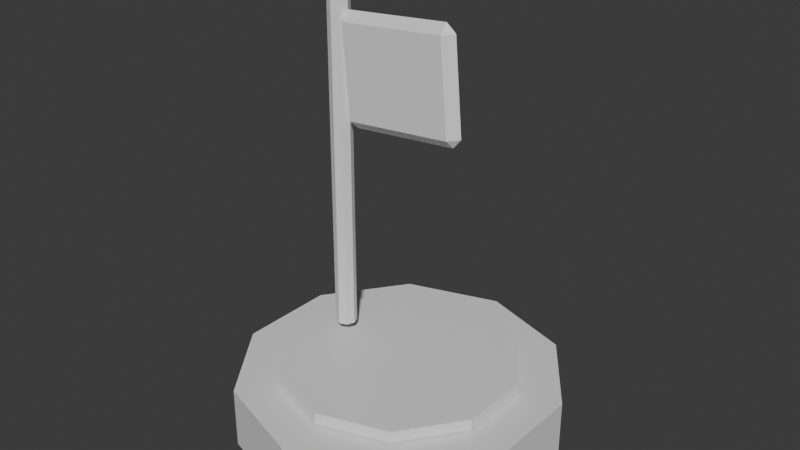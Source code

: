 # Source: CommandPoint.blend  (saved by Blender 5.1.30; exported with 4.5.12 LTS)
import bpy
from mathutils import Matrix  # noqa: F401  (used for matrix-valued properties, if any)

bpy.ops.wm.read_factory_settings(use_empty=True)
scene = bpy.context.scene
scene.name = 'Scene'

# ---- collections
col_collection = bpy.data.collections.new('Collection'); scene.collection.children.link(col_collection)

# ---- materials (node trees are filled in below, after node groups)
mat_dc_stone = bpy.data.materials.new('DC_Stone')
mat_dc_stone.diffuse_color = (0.541, 0.588, 0.639, 1.0)
mat_dc_stone.roughness = 0.82
mat_dc_magic = bpy.data.materials.new('DC_Magic')
mat_dc_magic.diffuse_color = (0.235, 0.749, 0.937, 1.0)
mat_dc_magic.roughness = 0.82
mat_dc_defender = bpy.data.materials.new('DC_Defender')
mat_dc_defender.diffuse_color = (0.114, 0.435, 0.82, 1.0)
mat_dc_defender.roughness = 0.82

# ---- material node trees
mat_dc_stone.use_nodes = True; mat_dc_stone.node_tree.nodes.clear()
_N = mat_dc_stone.node_tree.nodes; _L = mat_dc_stone.node_tree.links
n0 = _N.new('ShaderNodeBsdfPrincipled'); n0.name = 'Principled BSDF'; n0.location = (-200, 100)
n1 = _N.new('ShaderNodeOutputMaterial'); n1.name = 'Material Output'; n1.location = (200, 100)
_L.new(n0.outputs[0], n1.inputs[0])
n1.is_active_output = True
mat_dc_magic.use_nodes = True; mat_dc_magic.node_tree.nodes.clear()
_N = mat_dc_magic.node_tree.nodes; _L = mat_dc_magic.node_tree.links
n0 = _N.new('ShaderNodeBsdfPrincipled'); n0.name = 'Principled BSDF'; n0.location = (-200, 100)
n1 = _N.new('ShaderNodeOutputMaterial'); n1.name = 'Material Output'; n1.location = (200, 100)
_L.new(n0.outputs[0], n1.inputs[0])
n1.is_active_output = True
mat_dc_defender.use_nodes = True; mat_dc_defender.node_tree.nodes.clear()
_N = mat_dc_defender.node_tree.nodes; _L = mat_dc_defender.node_tree.links
n0 = _N.new('ShaderNodeBsdfPrincipled'); n0.name = 'Principled BSDF'; n0.location = (-200, 100)
n1 = _N.new('ShaderNodeOutputMaterial'); n1.name = 'Material Output'; n1.location = (200, 100)
_L.new(n0.outputs[0], n1.inputs[0])
n1.is_active_output = True

# ---- world
world_world = bpy.data.worlds.new('World'); scene.world = world_world
world_world.use_nodes = True; world_world.node_tree.nodes.clear()
_N = world_world.node_tree.nodes; _L = world_world.node_tree.links
n0 = _N.new('ShaderNodeOutputWorld'); n0.name = 'World Output'; n0.location = (200, 100)
n1 = _N.new('ShaderNodeBackground'); n1.name = 'Background'; n1.location = (-200, 100)
n1.inputs[0].default_value = (0.05088, 0.05088, 0.05088, 1.0)
_L.new(n1.outputs[0], n0.inputs[0])
n0.is_active_output = True
world_world.color = (0.05088, 0.05088, 0.05088)
world_world.sun_shadow_jitter_overblur = 0.0

# ---- meshes
me_commandstone_mesh = bpy.data.meshes.new('CommandStone_Mesh')
me_commandstone_mesh.from_pydata([(0.0, 0.42, -0.08), (0.0, 0.42, 0.08), (0.2469, 0.3398, -0.08), (0.2469, 0.3398, 0.08), (0.3994, 0.1298, -0.08), (0.3994, 0.1298, 0.08), (0.3994, -0.1298, -0.08), (0.3994, -0.1298, 0.08), (0.2469, -0.3398, -0.08), (0.2469, -0.3398, 0.08), (0.0, -0.42, -0.08), (0.0, -0.42, 0.08), (-0.2469, -0.3398, -0.08), (-0.2469, -0.3398, 0.08), (-0.3994, -0.1298, -0.08), (-0.3994, -0.1298, 0.08), (-0.3994, 0.1298, -0.08), (-0.3994, 0.1298, 0.08), (-0.2469, 0.3398, -0.08), (-0.2469, 0.3398, 0.08)], [], [(0, 1, 3, 2), (2, 3, 5, 4), (4, 5, 7, 6), (6, 7, 9, 8), (8, 9, 11, 10), (10, 11, 13, 12), (12, 13, 15, 14), (14, 15, 17, 16), (3, 1, 19, 17, 15, 13, 11, 9, 7, 5), (16, 17, 19, 18), (18, 19, 1, 0), (0, 2, 4, 6, 8, 10, 12, 14, 16, 18)])
_uv = me_commandstone_mesh.uv_layers.new(name='UVMap')
_uv.uv.foreach_set('vector', [1.0, 0.5, 1.0, 1.0, 0.9, 1.0, 0.9, 0.5, 0.9, 0.5, 0.9, 1.0, 0.8, 1.0, 0.8, 0.5, 0.8, 0.5, 0.8, 1.0, 0.7, 1.0, 0.7, 0.5, 0.7, 0.5, 0.7, 1.0, 0.6, 1.0, 0.6, 0.5, 0.6, 0.5, 0.6, 1.0, 0.5, 1.0, 0.5, 0.5, 0.5, 0.5, 0.5, 1.0, 0.4, 1.0, 0.4, 0.5, 0.4, 0.5, 0.4, 1.0, 0.3, 1.0, 0.3, 0.5, 0.3, 0.5, 0.3, 1.0, 0.2, 1.0, 0.2, 0.5, 0.3911, 0.4442, 0.25, 0.49, 0.1089, 0.4442, 0.02175, 0.3242, 0.02175, 0.1758, 0.1089, 0.05584, 0.25, 0.01, 0.3911, 0.05584, 0.4783, 0.1758, 0.4783, 0.3242, 0.2, 0.5, 0.2, 1.0, 0.1, 1.0, 0.1, 0.5, 0.1, 0.5, 0.1, 1.0, -7.451e-08, 1.0, -7.451e-08, 0.5, 0.75, 0.49, 0.8911, 0.4442, 0.9783, 0.3242, 0.9783, 0.1758, 0.8911, 0.05584, 0.75, 0.01, 0.6089, 0.05584, 0.5217, 0.1758, 0.5217, 0.3242, 0.6089, 0.4442])
me_commandstone_mesh.materials.append(mat_dc_stone)
me_commandstone_mesh.update()
me_commandglow_mesh = bpy.data.meshes.new('CommandGlow_Mesh')
me_commandglow_mesh.from_pydata([(0.0, 0.31, -0.015), (0.0, 0.31, 0.015), (0.1822, 0.2508, -0.015), (0.1822, 0.2508, 0.015), (0.2948, 0.0958, -0.015), (0.2948, 0.0958, 0.015), (0.2948, -0.0958, -0.015), (0.2948, -0.0958, 0.015), (0.1822, -0.2508, -0.015), (0.1822, -0.2508, 0.015), (0.0, -0.31, -0.015), (0.0, -0.31, 0.015), (-0.1822, -0.2508, -0.015), (-0.1822, -0.2508, 0.015), (-0.2948, -0.0958, -0.015), (-0.2948, -0.0958, 0.015), (-0.2948, 0.0958, -0.015), (-0.2948, 0.0958, 0.015), (-0.1822, 0.2508, -0.015), (-0.1822, 0.2508, 0.015)], [], [(0, 1, 3, 2), (2, 3, 5, 4), (4, 5, 7, 6), (6, 7, 9, 8), (8, 9, 11, 10), (10, 11, 13, 12), (12, 13, 15, 14), (14, 15, 17, 16), (3, 1, 19, 17, 15, 13, 11, 9, 7, 5), (16, 17, 19, 18), (18, 19, 1, 0), (0, 2, 4, 6, 8, 10, 12, 14, 16, 18)])
_uv = me_commandglow_mesh.uv_layers.new(name='UVMap')
_uv.uv.foreach_set('vector', [1.0, 0.5, 1.0, 1.0, 0.9, 1.0, 0.9, 0.5, 0.9, 0.5, 0.9, 1.0, 0.8, 1.0, 0.8, 0.5, 0.8, 0.5, 0.8, 1.0, 0.7, 1.0, 0.7, 0.5, 0.7, 0.5, 0.7, 1.0, 0.6, 1.0, 0.6, 0.5, 0.6, 0.5, 0.6, 1.0, 0.5, 1.0, 0.5, 0.5, 0.5, 0.5, 0.5, 1.0, 0.4, 1.0, 0.4, 0.5, 0.4, 0.5, 0.4, 1.0, 0.3, 1.0, 0.3, 0.5, 0.3, 0.5, 0.3, 1.0, 0.2, 1.0, 0.2, 0.5, 0.3911, 0.4442, 0.25, 0.49, 0.1089, 0.4442, 0.02175, 0.3242, 0.02175, 0.1758, 0.1089, 0.05584, 0.25, 0.01, 0.3911, 0.05584, 0.4783, 0.1758, 0.4783, 0.3242, 0.2, 0.5, 0.2, 1.0, 0.1, 1.0, 0.1, 0.5, 0.1, 0.5, 0.1, 1.0, -7.451e-08, 1.0, -7.451e-08, 0.5, 0.75, 0.49, 0.8911, 0.4442, 0.9783, 0.3242, 0.9783, 0.1758, 0.8911, 0.05584, 0.75, 0.01, 0.6089, 0.05584, 0.5217, 0.1758, 0.5217, 0.3242, 0.6089, 0.4442])
me_commandglow_mesh.materials.append(mat_dc_magic)
me_commandglow_mesh.update()
me_commandbanner_pole_mesh = bpy.data.meshes.new('CommandBanner_Pole_Mesh')
me_commandbanner_pole_mesh.from_pydata([(0.0, 0.0273, -0.4485), (0.0, 0.0273, 0.4485), (0.0193, 0.0193, -0.4485), (0.0193, 0.0193, 0.4485), (0.0273, 0.0, -0.4485), (0.0273, 0.0, 0.4485), (0.0193, -0.0193, -0.4485), (0.0193, -0.0193, 0.4485), (0.0, -0.0273, -0.4485), (0.0, -0.0273, 0.4485), (-0.0193, -0.0193, -0.4485), (-0.0193, -0.0193, 0.4485), (-0.0273, 0.0, -0.4485), (-0.0273, 0.0, 0.4485), (-0.0193, 0.0193, -0.4485), (-0.0193, 0.0193, 0.4485)], [], [(0, 1, 3, 2), (2, 3, 5, 4), (4, 5, 7, 6), (6, 7, 9, 8), (8, 9, 11, 10), (10, 11, 13, 12), (3, 1, 15, 13, 11, 9, 7, 5), (12, 13, 15, 14), (14, 15, 1, 0), (0, 2, 4, 6, 8, 10, 12, 14)])
_uv = me_commandbanner_pole_mesh.uv_layers.new(name='UVMap')
_uv.uv.foreach_set('vector', [1.0, 0.5, 1.0, 1.0, 0.875, 1.0, 0.875, 0.5, 0.875, 0.5, 0.875, 1.0, 0.75, 1.0, 0.75, 0.5, 0.75, 0.5, 0.75, 1.0, 0.625, 1.0, 0.625, 0.5, 0.625, 0.5, 0.625, 1.0, 0.5, 1.0, 0.5, 0.5, 0.5, 0.5, 0.5, 1.0, 0.375, 1.0, 0.375, 0.5, 0.375, 0.5, 0.375, 1.0, 0.25, 1.0, 0.25, 0.5, 0.4197, 0.4197, 0.25, 0.49, 0.08029, 0.4197, 0.01, 0.25, 0.08029, 0.08029, 0.25, 0.01, 0.4197, 0.08029, 0.49, 0.25, 0.25, 0.5, 0.25, 1.0, 0.125, 1.0, 0.125, 0.5, 0.125, 0.5, 0.125, 1.0, 0.0, 1.0, 0.0, 0.5, 0.75, 0.49, 0.9197, 0.4197, 0.99, 0.25, 0.9197, 0.08029, 0.75, 0.01, 0.5803, 0.08029, 0.51, 0.25, 0.5803, 0.4197])
me_commandbanner_pole_mesh.materials.append(mat_dc_stone)
me_commandbanner_pole_mesh.update()
me_commandbanner_cloth_mesh = bpy.data.meshes.new('CommandBanner_Cloth_Mesh')
me_commandbanner_cloth_mesh.from_pydata([(-0.1404, -1.863e-09, -0.1404), (-0.1404, -0.0234, -0.117), (-0.1638, -1.863e-09, -0.117), (-0.1404, -0.0234, 0.117), (-0.1404, -1.863e-09, 0.1404), (-0.1638, -1.863e-09, 0.117), (-0.1404, 1.863e-09, -0.1404), (-0.1638, 1.863e-09, -0.117), (-0.1404, 0.0234, -0.117), (-0.1404, 1.863e-09, 0.1404), (-0.1404, 0.0234, 0.117), (-0.1638, 1.863e-09, 0.117), (0.1404, -1.863e-09, -0.1404), (0.1638, -1.863e-09, -0.117), (0.1404, -0.0234, -0.117), (0.1404, -1.863e-09, 0.1404), (0.1404, -0.0234, 0.117), (0.1638, -1.863e-09, 0.117), (0.1404, 1.863e-09, -0.1404), (0.1404, 0.0234, -0.117), (0.1638, 1.863e-09, -0.117), (0.1404, 1.863e-09, 0.1404), (0.1638, 1.863e-09, 0.117), (0.1404, 0.0234, 0.117)], [], [(0, 1, 2), (3, 4, 5), (6, 7, 8), (9, 10, 11), (12, 13, 14), (15, 16, 17), (18, 19, 20), (21, 22, 23), (6, 0, 2, 7), (1, 3, 5, 2), (4, 9, 11, 5), (10, 8, 7, 11), (18, 6, 8, 19), (9, 21, 23, 10), (22, 20, 19, 23), (12, 18, 20, 13), (21, 15, 17, 22), (16, 14, 13, 17), (0, 12, 14, 1), (15, 4, 3, 16), (6, 18, 12, 0), (2, 5, 11, 7), (14, 16, 3, 1), (21, 9, 4, 15), (8, 10, 23, 19), (20, 22, 17, 13)])
_uv = me_commandbanner_cloth_mesh.uv_layers.new(name='UVMap')
_uv.uv.foreach_set('vector', [0.1429, 0.625, 0.1429, 0.75, 0.125, 0.625, 0.6042, 0.0, 0.625, 0.125, 0.6042, 0.125, 0.1429, 0.625, 0.125, 0.625, 0.1429, 0.5, 0.625, 0.1726, 0.6042, 0.2634, 0.6042, 0.125, 0.3571, 0.625, 0.3906, 0.625, 0.3765, 0.7589, 0.6339, 0.6964, 0.6042, 0.7679, 0.6042, 0.6562, 0.3571, 0.625, 0.3765, 0.4911, 0.3906, 0.625, 0.6339, 0.5536, 0.6042, 0.5938, 0.6042, 0.4821, 0.1429, 0.625, 0.1429, 0.625, 0.125, 0.625, 0.125, 0.625, 0.3958, 0.0, 0.6042, 0.0, 0.6042, 0.125, 0.3958, 0.125, 0.625, 0.125, 0.625, 0.1726, 0.6042, 0.125, 0.6042, 0.125, 0.6042, 0.2634, 0.3958, 0.2679, 0.3958, 0.125, 0.6042, 0.125, 0.3571, 0.625, 0.1429, 0.625, 0.1429, 0.5, 0.3765, 0.4911, 0.625, 0.1726, 0.6339, 0.5536, 0.6042, 0.4821, 0.6042, 0.2634, 0.6042, 0.5938, 0.3906, 0.625, 0.3765, 0.4911, 0.6042, 0.4821, 0.3571, 0.625, 0.3571, 0.625, 0.3906, 0.625, 0.3906, 0.625, 0.6339, 0.5536, 0.6339, 0.6964, 0.6042, 0.6562, 0.6042, 0.5938, 0.6042, 0.7679, 0.3765, 0.7589, 0.3906, 0.625, 0.6042, 0.6562, 0.1429, 0.625, 0.3571, 0.625, 0.3765, 0.7589, 0.1429, 0.75, 0.6339, 0.6964, 0.625, 0.9821, 0.6042, 0.9821, 0.6042, 0.7679, 0.1429, 0.625, 0.3571, 0.625, 0.3571, 0.625, 0.1429, 0.625, 0.3958, 0.125, 0.6042, 0.125, 0.6042, 0.125, 0.3958, 0.125, 0.3765, 0.7589, 0.6042, 0.7679, 0.6042, 0.9821, 0.3958, 0.9821, 0.6339, 0.5536, 0.8571, 0.625, 0.8571, 0.625, 0.6339, 0.6964, 0.3958, 0.2679, 0.6042, 0.2634, 0.6042, 0.4821, 0.3765, 0.4911, 0.3906, 0.625, 0.6042, 0.5938, 0.6042, 0.6562, 0.3906, 0.625])
me_commandbanner_cloth_mesh.materials.append(mat_dc_defender)
me_commandbanner_cloth_mesh.update()

# ---- objects
ob_commandstone = bpy.data.objects.new('CommandStone', me_commandstone_mesh)
ob_commandglow = bpy.data.objects.new('CommandGlow', me_commandglow_mesh)
ob_commandbanner_pole = bpy.data.objects.new('CommandBanner_Pole', me_commandbanner_pole_mesh)
ob_commandbanner_cloth = bpy.data.objects.new('CommandBanner_Cloth', me_commandbanner_cloth_mesh)

# ---- transforms, parenting, visibility, modifiers, constraints
ob_commandstone.location = (0.0, 0.0, 0.08)
ob_commandglow.location = (0.0, 0.0, 0.18)
ob_commandbanner_pole.location = (-0.18, 0.0, 0.68)
ob_commandbanner_cloth.location = (-0.0006, 0.0, 0.9296)
ob_commandbanner_cloth.rotation_euler = (0.0, -0.08727, 0.0)

# ---- collection membership
col_collection.objects.link(ob_commandstone)
col_collection.objects.link(ob_commandglow)
col_collection.objects.link(ob_commandbanner_pole)
col_collection.objects.link(ob_commandbanner_cloth)

# ---- scene / render settings (as saved in the file)
scene.frame_start = 1; scene.frame_end = 250; scene.frame_set(1)
scene.render.engine = 'BLENDER_EEVEE_NEXT'
scene.render.bake_bias = 0.0
scene.render.bake_samples = 0
scene.cycles.sampling_pattern = 'TABULATED_SOBOL'
scene.eevee.use_volume_custom_range = False
bpy.context.view_layer.update()

# ---- added for rendering (the .blend has no active camera and no usable light): camera, sun
cam_auto = bpy.data.cameras.new('AutoCamera')
cam_auto.lens = 50.0
cam_auto.sensor_width = 36.0
cam_auto.clip_end = 1000.0
ob_auto_camera = bpy.data.objects.new('AutoCamera', cam_auto)
scene.collection.objects.link(ob_auto_camera)
ob_auto_camera.location = (1.49684, -1.79621, 1.76173)
ob_auto_camera.rotation_euler = (1.09748, -7.21219e-08, 0.694738)
scene.camera = ob_auto_camera
light_auto_sun = bpy.data.lights.new('AutoSun', 'SUN')
light_auto_sun.energy = 3.0
light_auto_sun.angle = 0.0523599
ob_auto_sun = bpy.data.objects.new('AutoSun', light_auto_sun)
scene.collection.objects.link(ob_auto_sun)
ob_auto_sun.rotation_euler = (0.872665, 0.174533, 0.523599)
bpy.context.view_layer.update()
